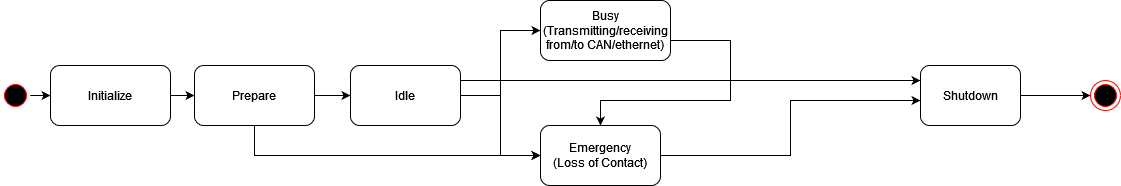

The diagram above was exported from draw.io. Its source (the exported page's mxGraphModel, read from the mxfile embedded in the PNG):
<mxGraphModel dx="1533" dy="699" grid="1" gridSize="10" guides="1" tooltips="1" connect="1" arrows="1" fold="1" page="1" pageScale="1" pageWidth="827" pageHeight="1169" math="0" shadow="0">
  <root>
    <mxCell id="0" />
    <mxCell id="1" parent="0" />
    <mxCell id="5-avvSn0oEUarH7fLwz4-31" style="edgeStyle=orthogonalEdgeStyle;rounded=0;orthogonalLoop=1;jettySize=auto;html=1;entryX=0;entryY=0.5;entryDx=0;entryDy=0;" edge="1" parent="1" source="5-avvSn0oEUarH7fLwz4-1" target="5-avvSn0oEUarH7fLwz4-7">
      <mxGeometry relative="1" as="geometry" />
    </mxCell>
    <mxCell id="5-avvSn0oEUarH7fLwz4-32" style="edgeStyle=orthogonalEdgeStyle;rounded=0;orthogonalLoop=1;jettySize=auto;html=1;" edge="1" parent="1" source="5-avvSn0oEUarH7fLwz4-3" target="5-avvSn0oEUarH7fLwz4-1">
      <mxGeometry relative="1" as="geometry" />
    </mxCell>
    <mxCell id="5-avvSn0oEUarH7fLwz4-3" value="" style="ellipse;html=1;shape=startState;fillColor=#000000;strokeColor=#ff0000;" vertex="1" parent="1">
      <mxGeometry x="100" y="100" width="30" height="30" as="geometry" />
    </mxCell>
    <mxCell id="5-avvSn0oEUarH7fLwz4-13" value="" style="edgeStyle=orthogonalEdgeStyle;rounded=0;orthogonalLoop=1;jettySize=auto;html=1;" edge="1" parent="1" source="5-avvSn0oEUarH7fLwz4-7" target="5-avvSn0oEUarH7fLwz4-11">
      <mxGeometry relative="1" as="geometry" />
    </mxCell>
    <mxCell id="5-avvSn0oEUarH7fLwz4-59" style="edgeStyle=orthogonalEdgeStyle;rounded=0;orthogonalLoop=1;jettySize=auto;html=1;entryX=0;entryY=0.5;entryDx=0;entryDy=0;" edge="1" parent="1" source="5-avvSn0oEUarH7fLwz4-7" target="5-avvSn0oEUarH7fLwz4-36">
      <mxGeometry relative="1" as="geometry">
        <Array as="points">
          <mxPoint x="354" y="175" />
        </Array>
      </mxGeometry>
    </mxCell>
    <mxCell id="5-avvSn0oEUarH7fLwz4-7" value="Prepare" style="rounded=1;whiteSpace=wrap;html=1;" vertex="1" parent="1">
      <mxGeometry x="294" y="85" width="120" height="60" as="geometry" />
    </mxCell>
    <mxCell id="5-avvSn0oEUarH7fLwz4-14" value="" style="edgeStyle=orthogonalEdgeStyle;rounded=0;orthogonalLoop=1;jettySize=auto;html=1;entryX=0;entryY=0.25;entryDx=0;entryDy=0;" edge="1" parent="1" source="5-avvSn0oEUarH7fLwz4-11" target="5-avvSn0oEUarH7fLwz4-27">
      <mxGeometry relative="1" as="geometry">
        <mxPoint x="1030" y="100" as="targetPoint" />
        <Array as="points">
          <mxPoint x="670" y="100" />
          <mxPoint x="670" y="100" />
        </Array>
      </mxGeometry>
    </mxCell>
    <mxCell id="5-avvSn0oEUarH7fLwz4-37" style="edgeStyle=orthogonalEdgeStyle;rounded=0;orthogonalLoop=1;jettySize=auto;html=1;entryX=0;entryY=0.5;entryDx=0;entryDy=0;" edge="1" parent="1" source="5-avvSn0oEUarH7fLwz4-11" target="5-avvSn0oEUarH7fLwz4-36">
      <mxGeometry relative="1" as="geometry" />
    </mxCell>
    <mxCell id="5-avvSn0oEUarH7fLwz4-51" style="edgeStyle=orthogonalEdgeStyle;rounded=0;orthogonalLoop=1;jettySize=auto;html=1;entryX=0;entryY=0.5;entryDx=0;entryDy=0;" edge="1" parent="1" source="5-avvSn0oEUarH7fLwz4-11" target="5-avvSn0oEUarH7fLwz4-50">
      <mxGeometry relative="1" as="geometry" />
    </mxCell>
    <mxCell id="5-avvSn0oEUarH7fLwz4-11" value="Idle" style="rounded=1;whiteSpace=wrap;html=1;" vertex="1" parent="1">
      <mxGeometry x="450" y="85" width="110" height="60" as="geometry" />
    </mxCell>
    <mxCell id="5-avvSn0oEUarH7fLwz4-55" style="edgeStyle=orthogonalEdgeStyle;rounded=0;orthogonalLoop=1;jettySize=auto;html=1;entryX=0;entryY=0.5;entryDx=0;entryDy=0;" edge="1" parent="1" source="5-avvSn0oEUarH7fLwz4-27" target="5-avvSn0oEUarH7fLwz4-56">
      <mxGeometry relative="1" as="geometry">
        <mxPoint x="1170" y="115" as="targetPoint" />
      </mxGeometry>
    </mxCell>
    <mxCell id="5-avvSn0oEUarH7fLwz4-27" value="Shutdown" style="rounded=1;whiteSpace=wrap;html=1;" vertex="1" parent="1">
      <mxGeometry x="1020" y="85" width="100" height="60" as="geometry" />
    </mxCell>
    <mxCell id="5-avvSn0oEUarH7fLwz4-1" value="Initialize" style="rounded=1;whiteSpace=wrap;html=1;" vertex="1" parent="1">
      <mxGeometry x="150" y="85" width="120" height="60" as="geometry" />
    </mxCell>
    <mxCell id="5-avvSn0oEUarH7fLwz4-38" style="edgeStyle=orthogonalEdgeStyle;rounded=0;orthogonalLoop=1;jettySize=auto;html=1;" edge="1" parent="1" source="5-avvSn0oEUarH7fLwz4-36" target="5-avvSn0oEUarH7fLwz4-27">
      <mxGeometry relative="1" as="geometry">
        <Array as="points">
          <mxPoint x="890" y="175" />
          <mxPoint x="890" y="120" />
        </Array>
      </mxGeometry>
    </mxCell>
    <mxCell id="5-avvSn0oEUarH7fLwz4-36" value="Emergency &lt;br&gt;(Loss of Contact)" style="rounded=1;whiteSpace=wrap;html=1;" vertex="1" parent="1">
      <mxGeometry x="640" y="145" width="120" height="60" as="geometry" />
    </mxCell>
    <mxCell id="5-avvSn0oEUarH7fLwz4-53" style="edgeStyle=orthogonalEdgeStyle;rounded=0;orthogonalLoop=1;jettySize=auto;html=1;entryX=0.5;entryY=0;entryDx=0;entryDy=0;" edge="1" parent="1" source="5-avvSn0oEUarH7fLwz4-50" target="5-avvSn0oEUarH7fLwz4-36">
      <mxGeometry relative="1" as="geometry">
        <Array as="points">
          <mxPoint x="830" y="60" />
          <mxPoint x="830" y="120" />
          <mxPoint x="700" y="120" />
        </Array>
      </mxGeometry>
    </mxCell>
    <mxCell id="5-avvSn0oEUarH7fLwz4-50" value="Busy (Transmitting/receiving from/to CAN/ethernet)" style="rounded=1;whiteSpace=wrap;html=1;" vertex="1" parent="1">
      <mxGeometry x="640" y="20" width="130" height="60" as="geometry" />
    </mxCell>
    <mxCell id="5-avvSn0oEUarH7fLwz4-56" value="" style="ellipse;html=1;shape=endState;fillColor=#000000;strokeColor=#ff0000;" vertex="1" parent="1">
      <mxGeometry x="1190" y="100" width="30" height="30" as="geometry" />
    </mxCell>
  </root>
</mxGraphModel>